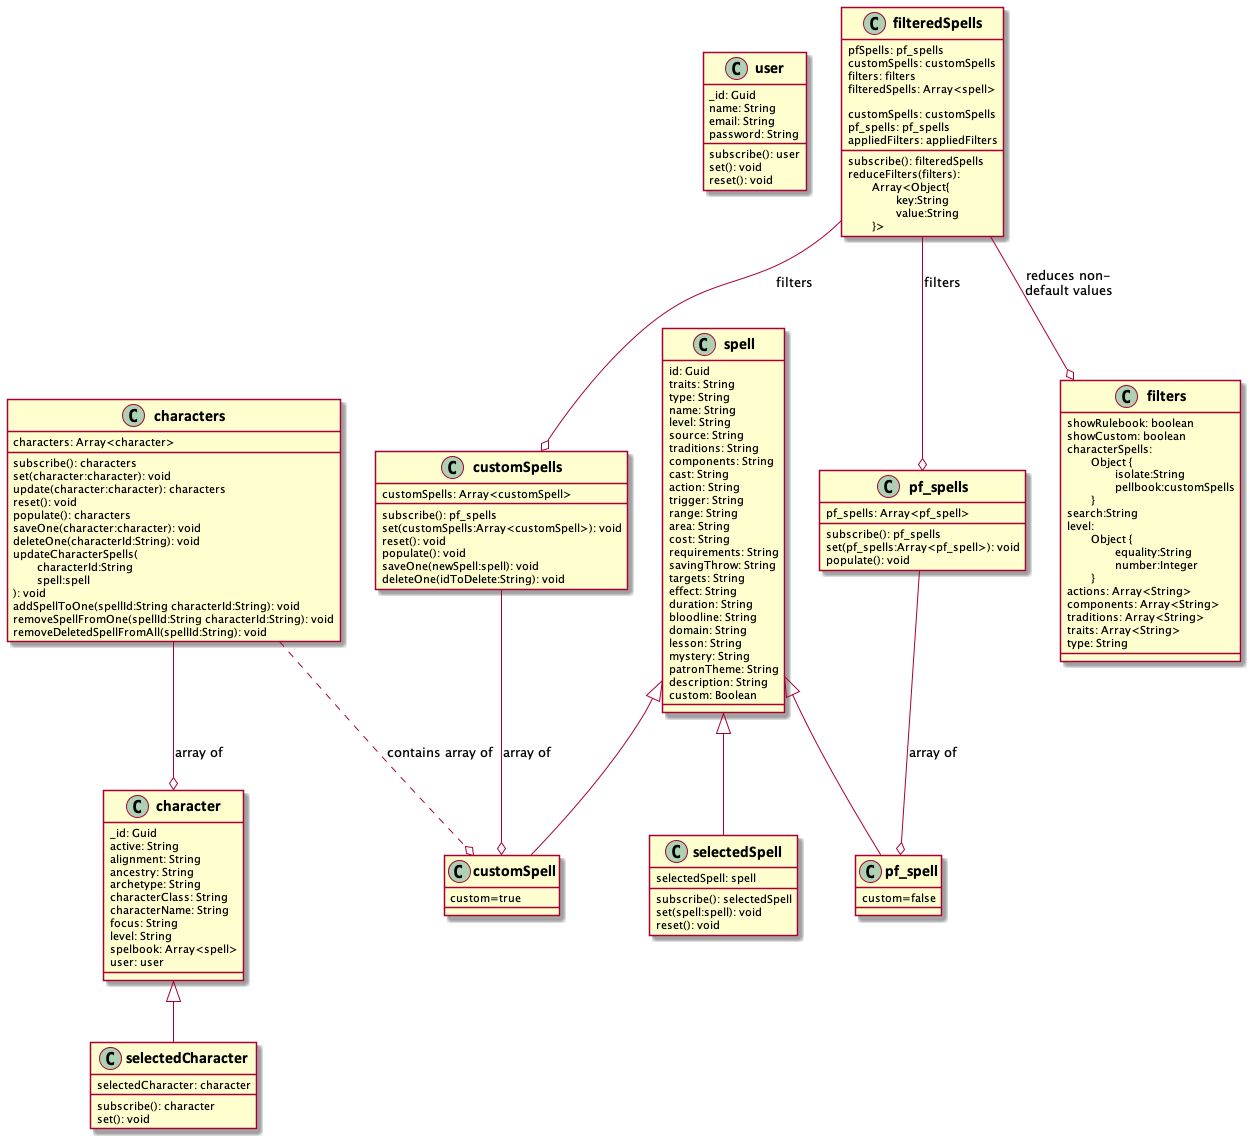

The diagram above was rendered by PlantUML. Its source (embedded in the PNG):
@startuml classDiagram
skinparam backgroundColor white
skinparam classFontName Calibri
skinparam classFontSize 16
skinparam classFontStyle bold

class user {
  _id: Guid
  name: String
  email: String
  password: String

  subscribe(): user
  set(): void
  reset(): void
}

class character {
  _id: Guid
	active: String
	alignment: String
	ancestry: String
	archetype: String
	characterClass: String
	characterName: String
	focus: String
	level: String
  spelbook: Array<spell>
	user: user
}

class characters {
  characters: Array<character>

  subscribe(): characters
  set(character:character): void
  update(character:character): characters
  reset(): void
  populate(): characters
  saveOne(character:character): void
  deleteOne(characterId:String): void
  updateCharacterSpells(\n\tcharacterId:String \n\tspell:spell\n): void
  addSpellToOne(spellId:String characterId:String): void
  removeSpellFromOne(spellId:String characterId:String): void
  removeDeletedSpellFromAll(spellId:String): void
}

class selectedCharacter extends character {
  selectedCharacter: character

  subscribe(): character
  set(): void
}

class spell {
  id: Guid
	traits: String
	type: String
	name: String
	level: String
	source: String
	traditions: String
	components: String
	cast: String
	action: String
	trigger: String
	range: String
	area: String
	cost: String
	requirements: String
	savingThrow: String
	targets: String
	effect: String
	duration: String
	bloodline: String
	domain: String
	lesson: String
	mystery: String
	patronTheme: String
	description: String
	custom: Boolean
}

class pf_spell extends spell {
  custom=false
}

class customSpell extends spell{
  custom=true
}

class pf_spells {
  pf_spells: Array<pf_spell>

  subscribe(): pf_spells
  set(pf_spells:Array<pf_spell>): void
  populate(): void
}

class customSpells {
  customSpells: Array<customSpell>

  subscribe(): pf_spells
  set(customSpells:Array<customSpell>): void
  reset(): void
  populate(): void
  saveOne(newSpell:spell): void
  deleteOne(idToDelete:String): void
}

class selectedSpell extends spell {
  selectedSpell: spell

  subscribe(): selectedSpell
  set(spell:spell): void
  reset(): void
}

class filters {
  showRulebook: boolean
	showCustom: boolean
	characterSpells: \n\tObject {\n\t\tisolate:String \n\t\tpellbook:customSpells\n\t}
	search:String
	level: \n\tObject {\n\t\tequality:String\n\t\tnumber:Integer\n\t}
	actions: Array<String>
	components: Array<String>
	traditions: Array<String>
	traits: Array<String>
	type: String
}

class filteredSpells {
  pfSpells: pf_spells
  customSpells: customSpells
  filters: filters
  filteredSpells: Array<spell>

  subscribe(): filteredSpells
  reduceFilters(filters): \n\tArray<Object{\n\t\tkey:String\n\t\tvalue:String\n\t}>
}

class filteredSpells  {
  customSpells: customSpells
  pf_spells: pf_spells
  appliedFilters: appliedFilters
}

characters --o character: array of
characters ..o customSpell: contains array of
customSpells --o customSpell: array of
pf_spells --o pf_spell: array of
filteredSpells --o pf_spells: filters
filteredSpells --o customSpells: filters
filteredSpells --o filters: reduces non-\ndefault values
@enduml